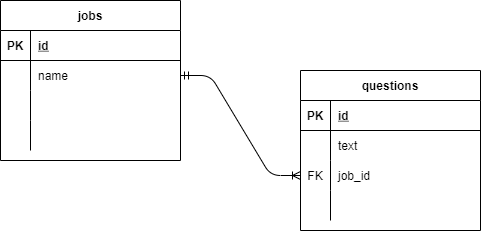

The diagram above was exported from draw.io. Its source (the exported page's mxGraphModel, read from the mxfile embedded in the PNG):
<mxGraphModel dx="452" dy="790" grid="1" gridSize="10" guides="1" tooltips="1" connect="1" arrows="1" fold="1" page="1" pageScale="1" pageWidth="827" pageHeight="1169" math="0" shadow="0">
  <root>
    <mxCell id="0" />
    <mxCell id="1" parent="0" />
    <mxCell id="2" value="questions" style="shape=table;startSize=30;container=1;collapsible=1;childLayout=tableLayout;fixedRows=1;rowLines=0;fontStyle=1;align=center;resizeLast=1;" parent="1" vertex="1">
      <mxGeometry x="470" y="230" width="180" height="160" as="geometry" />
    </mxCell>
    <mxCell id="3" value="" style="shape=partialRectangle;collapsible=0;dropTarget=0;pointerEvents=0;fillColor=none;top=0;left=0;bottom=1;right=0;points=[[0,0.5],[1,0.5]];portConstraint=eastwest;" parent="2" vertex="1">
      <mxGeometry y="30" width="180" height="30" as="geometry" />
    </mxCell>
    <mxCell id="4" value="PK" style="shape=partialRectangle;connectable=0;fillColor=none;top=0;left=0;bottom=0;right=0;fontStyle=1;overflow=hidden;" parent="3" vertex="1">
      <mxGeometry width="30" height="30" as="geometry" />
    </mxCell>
    <mxCell id="5" value="id" style="shape=partialRectangle;connectable=0;fillColor=none;top=0;left=0;bottom=0;right=0;align=left;spacingLeft=6;fontStyle=5;overflow=hidden;" parent="3" vertex="1">
      <mxGeometry x="30" width="150" height="30" as="geometry" />
    </mxCell>
    <mxCell id="6" value="" style="shape=partialRectangle;collapsible=0;dropTarget=0;pointerEvents=0;fillColor=none;top=0;left=0;bottom=0;right=0;points=[[0,0.5],[1,0.5]];portConstraint=eastwest;" parent="2" vertex="1">
      <mxGeometry y="60" width="180" height="30" as="geometry" />
    </mxCell>
    <mxCell id="7" value="" style="shape=partialRectangle;connectable=0;fillColor=none;top=0;left=0;bottom=0;right=0;editable=1;overflow=hidden;" parent="6" vertex="1">
      <mxGeometry width="30" height="30" as="geometry" />
    </mxCell>
    <mxCell id="8" value="text" style="shape=partialRectangle;connectable=0;fillColor=none;top=0;left=0;bottom=0;right=0;align=left;spacingLeft=6;overflow=hidden;" parent="6" vertex="1">
      <mxGeometry x="30" width="150" height="30" as="geometry" />
    </mxCell>
    <mxCell id="9" value="" style="shape=partialRectangle;collapsible=0;dropTarget=0;pointerEvents=0;fillColor=none;top=0;left=0;bottom=0;right=0;points=[[0,0.5],[1,0.5]];portConstraint=eastwest;" parent="2" vertex="1">
      <mxGeometry y="90" width="180" height="30" as="geometry" />
    </mxCell>
    <mxCell id="10" value="FK" style="shape=partialRectangle;connectable=0;fillColor=none;top=0;left=0;bottom=0;right=0;editable=1;overflow=hidden;" parent="9" vertex="1">
      <mxGeometry width="30" height="30" as="geometry" />
    </mxCell>
    <mxCell id="11" value="job_id" style="shape=partialRectangle;connectable=0;fillColor=none;top=0;left=0;bottom=0;right=0;align=left;spacingLeft=6;overflow=hidden;" parent="9" vertex="1">
      <mxGeometry x="30" width="150" height="30" as="geometry" />
    </mxCell>
    <mxCell id="12" value="" style="shape=partialRectangle;collapsible=0;dropTarget=0;pointerEvents=0;fillColor=none;top=0;left=0;bottom=0;right=0;points=[[0,0.5],[1,0.5]];portConstraint=eastwest;" parent="2" vertex="1">
      <mxGeometry y="120" width="180" height="30" as="geometry" />
    </mxCell>
    <mxCell id="13" value="" style="shape=partialRectangle;connectable=0;fillColor=none;top=0;left=0;bottom=0;right=0;editable=1;overflow=hidden;" parent="12" vertex="1">
      <mxGeometry width="30" height="30" as="geometry" />
    </mxCell>
    <mxCell id="14" value="" style="shape=partialRectangle;connectable=0;fillColor=none;top=0;left=0;bottom=0;right=0;align=left;spacingLeft=6;overflow=hidden;" parent="12" vertex="1">
      <mxGeometry x="30" width="150" height="30" as="geometry" />
    </mxCell>
    <mxCell id="15" value="jobs" style="shape=table;startSize=30;container=1;collapsible=1;childLayout=tableLayout;fixedRows=1;rowLines=0;fontStyle=1;align=center;resizeLast=1;" parent="1" vertex="1">
      <mxGeometry x="170" y="160" width="180" height="160" as="geometry" />
    </mxCell>
    <mxCell id="16" value="" style="shape=partialRectangle;collapsible=0;dropTarget=0;pointerEvents=0;fillColor=none;top=0;left=0;bottom=1;right=0;points=[[0,0.5],[1,0.5]];portConstraint=eastwest;" parent="15" vertex="1">
      <mxGeometry y="30" width="180" height="30" as="geometry" />
    </mxCell>
    <mxCell id="17" value="PK" style="shape=partialRectangle;connectable=0;fillColor=none;top=0;left=0;bottom=0;right=0;fontStyle=1;overflow=hidden;" parent="16" vertex="1">
      <mxGeometry width="30" height="30" as="geometry" />
    </mxCell>
    <mxCell id="18" value="id" style="shape=partialRectangle;connectable=0;fillColor=none;top=0;left=0;bottom=0;right=0;align=left;spacingLeft=6;fontStyle=5;overflow=hidden;" parent="16" vertex="1">
      <mxGeometry x="30" width="150" height="30" as="geometry" />
    </mxCell>
    <mxCell id="19" value="" style="shape=partialRectangle;collapsible=0;dropTarget=0;pointerEvents=0;fillColor=none;top=0;left=0;bottom=0;right=0;points=[[0,0.5],[1,0.5]];portConstraint=eastwest;" parent="15" vertex="1">
      <mxGeometry y="60" width="180" height="30" as="geometry" />
    </mxCell>
    <mxCell id="20" value="" style="shape=partialRectangle;connectable=0;fillColor=none;top=0;left=0;bottom=0;right=0;editable=1;overflow=hidden;" parent="19" vertex="1">
      <mxGeometry width="30" height="30" as="geometry" />
    </mxCell>
    <mxCell id="21" value="name" style="shape=partialRectangle;connectable=0;fillColor=none;top=0;left=0;bottom=0;right=0;align=left;spacingLeft=6;overflow=hidden;" parent="19" vertex="1">
      <mxGeometry x="30" width="150" height="30" as="geometry" />
    </mxCell>
    <mxCell id="22" value="" style="shape=partialRectangle;collapsible=0;dropTarget=0;pointerEvents=0;fillColor=none;top=0;left=0;bottom=0;right=0;points=[[0,0.5],[1,0.5]];portConstraint=eastwest;" parent="15" vertex="1">
      <mxGeometry y="90" width="180" height="30" as="geometry" />
    </mxCell>
    <mxCell id="23" value="" style="shape=partialRectangle;connectable=0;fillColor=none;top=0;left=0;bottom=0;right=0;editable=1;overflow=hidden;" parent="22" vertex="1">
      <mxGeometry width="30" height="30" as="geometry" />
    </mxCell>
    <mxCell id="24" value="" style="shape=partialRectangle;connectable=0;fillColor=none;top=0;left=0;bottom=0;right=0;align=left;spacingLeft=6;overflow=hidden;" parent="22" vertex="1">
      <mxGeometry x="30" width="150" height="30" as="geometry" />
    </mxCell>
    <mxCell id="25" value="" style="shape=partialRectangle;collapsible=0;dropTarget=0;pointerEvents=0;fillColor=none;top=0;left=0;bottom=0;right=0;points=[[0,0.5],[1,0.5]];portConstraint=eastwest;" parent="15" vertex="1">
      <mxGeometry y="120" width="180" height="30" as="geometry" />
    </mxCell>
    <mxCell id="26" value="" style="shape=partialRectangle;connectable=0;fillColor=none;top=0;left=0;bottom=0;right=0;editable=1;overflow=hidden;" parent="25" vertex="1">
      <mxGeometry width="30" height="30" as="geometry" />
    </mxCell>
    <mxCell id="27" value="" style="shape=partialRectangle;connectable=0;fillColor=none;top=0;left=0;bottom=0;right=0;align=left;spacingLeft=6;overflow=hidden;" parent="25" vertex="1">
      <mxGeometry x="30" width="150" height="30" as="geometry" />
    </mxCell>
    <mxCell id="28" value="" style="edgeStyle=entityRelationEdgeStyle;fontSize=12;html=1;endArrow=ERoneToMany;startArrow=ERmandOne;exitX=1;exitY=0.5;exitDx=0;exitDy=0;entryX=0;entryY=0.5;entryDx=0;entryDy=0;" parent="1" source="19" target="9" edge="1">
      <mxGeometry width="100" height="100" relative="1" as="geometry">
        <mxPoint x="320" y="360" as="sourcePoint" />
        <mxPoint x="420" y="260" as="targetPoint" />
      </mxGeometry>
    </mxCell>
  </root>
</mxGraphModel>